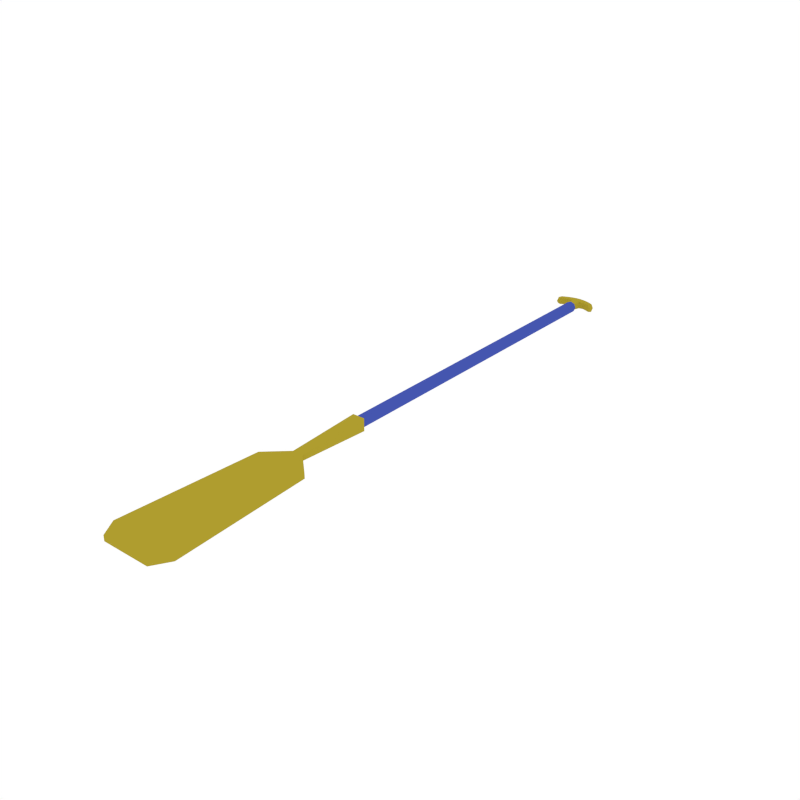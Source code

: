 # Source: Raft_Paddle.blend  (saved by Blender 2.79.0; exported with 4.5.12 LTS)
import bpy
from mathutils import Matrix  # noqa: F401  (used for matrix-valued properties, if any)

bpy.ops.wm.read_factory_settings(use_empty=True)
scene = bpy.context.scene
scene.name = 'Scene'

# ---- collections
col_collection_1 = bpy.data.collections.new('Collection 1'); scene.collection.children.link(col_collection_1)

# ---- materials (node trees are filled in below, after node groups)
mat_brightyellow = bpy.data.materials.new('BrightYellow')
mat_brightyellow.alpha_threshold = 0.0
mat_brightyellow.diffuse_color = (0.4287, 0.3372, 0.02843, 1.0)
mat_brightyellow.roughness = 0.5
mat_blue = bpy.data.materials.new('Blue')
mat_blue.alpha_threshold = 0.0
mat_blue.diffuse_color = (0.05948, 0.09314, 0.4292, 1.0)
mat_blue.roughness = 0.5

# ---- material node trees

# ---- world
world_world = bpy.data.worlds.new('World'); scene.world = world_world
world_world.color = (1.0, 1.0, 1.0)
world_world.use_sun_shadow = False
world_world.sun_shadow_jitter_overblur = 0.0
world_world.cycles.sampling_method = 'NONE'
world_world.cycles.sample_map_resolution = 256

# ---- meshes
me_cylinder_024 = bpy.data.meshes.new('Cylinder.024')
me_cylinder_024.from_pydata([(-3.79e-10, -1.529, -0.07017), (-3.79e-10, 2.731, -0.07017), (0.04962, -1.529, -0.04962), (0.04962, 2.731, -0.04962), (0.07017, -1.529, 1.122e-07), (0.07017, 2.731, -1.062e-07), (0.04962, -1.529, 0.04962), (0.04962, 2.731, 0.04962), (-6.514e-09, -1.529, 0.07017), (-6.514e-09, 2.731, 0.07017), (-0.04962, -1.529, 0.04962), (-0.04962, 2.731, 0.04962), (-0.07017, -1.529, 1.083e-07), (-0.07017, 2.731, -1.101e-07), (-0.04962, -1.529, -0.04962), (-0.04962, 2.731, -0.04962), (-0.055, 2.779, -1.22e-07), (2.954e-07, 2.908, 0.055), (0.055, 2.779, -1.22e-07), (2.954e-07, 2.779, -0.055), (2.954e-07, 2.779, 0.055), (2.954e-07, 2.96, -1.22e-07), (0.2163, 2.848, 0.055), (-0.2163, 2.848, -0.055), (2.954e-07, 2.908, -0.055), (-0.2626, 2.822, -1.22e-07), (0.2626, 2.822, -1.22e-07), (-0.2163, 2.796, -1.22e-07), (-0.2163, 2.9, -1.22e-07), (0.2163, 2.848, -0.055), (-0.2163, 2.848, 0.055), (0.2163, 2.796, -1.22e-07), (0.2163, 2.9, -1.22e-07), (-0.1125, 2.891, 0.055), (-0.1125, 2.943, -1.22e-07), (-0.1125, 2.838, -1.22e-07), (-0.1125, 2.891, -0.055), (0.1125, 2.943, -1.22e-07), (0.1125, 2.838, -1.22e-07), (0.1125, 2.891, -0.055), (0.1125, 2.891, 0.055), (-0.04125, 2.779, -0.04125), (-0.055, 2.703, -1.22e-07), (-0.04125, 2.779, 0.04125), (-0.06937, 2.832, -1.22e-07), (2.954e-07, 2.849, -0.055), (2.954e-07, 2.849, 0.055), (0.06937, 2.832, -1.22e-07), (0.04125, 2.779, -0.04125), (0.04125, 2.779, 0.04125), (0.055, 2.703, -1.22e-07), (2.954e-07, 2.703, -0.055), (2.954e-07, 2.703, 0.055), (-0.05562, 2.956, -1.22e-07), (2.954e-07, 2.947, -0.04125), (2.954e-07, 2.947, 0.04125), (0.05562, 2.956, -1.22e-07), (0.05562, 2.903, 0.055), (-0.05562, 2.903, 0.055), (-0.05562, 2.903, -0.055), (0.05562, 2.903, -0.055), (-0.251, 2.79, -1.22e-07), (0.251, 2.79, -1.22e-07), (-0.251, 2.868, -1.22e-07), (0.251, 2.868, -1.22e-07), (0.251, 2.829, 0.04125), (-0.251, 2.829, 0.04125), (-0.251, 2.829, -0.04125), (0.251, 2.829, -0.04125), (-0.2163, 2.809, -0.04125), (-0.1125, 2.93, -0.04125), (0.2163, 2.809, 0.04125), (0.1125, 2.93, 0.04125), (-0.2163, 2.809, 0.04125), (-0.1125, 2.93, 0.04125), (0.2163, 2.887, -0.04125), (0.1125, 2.851, -0.04125), (-0.1125, 2.851, -0.04125), (-0.2163, 2.887, -0.04125), (-0.1125, 2.851, 0.04125), (-0.2163, 2.887, 0.04125), (-0.1672, 2.872, 0.055), (-0.1672, 2.924, -1.22e-07), (-0.1672, 2.819, -1.22e-07), (-0.1672, 2.872, -0.055), (0.1125, 2.851, 0.04125), (0.2163, 2.887, 0.04125), (0.1125, 2.93, -0.04125), (0.2163, 2.809, -0.04125), (0.1672, 2.924, -1.22e-07), (0.1672, 2.819, -1.22e-07), (0.1672, 2.872, -0.055), (0.1672, 2.872, 0.055), (-0.04125, 2.703, -0.04125), (-0.04125, 2.703, 0.04125), (-0.0554, 2.849, -0.0462), (-0.0554, 2.849, 0.0462), (0.04125, 2.703, -0.04125), (0.04125, 2.703, 0.04125), (0.0554, 2.849, -0.0462), (0.0554, 2.849, 0.0462), (-0.05562, 2.943, 0.04125), (-0.05562, 2.943, -0.04125), (0.05562, 2.943, -0.04125), (0.05562, 2.943, 0.04125), (-0.242, 2.805, 0.03056), (-0.242, 2.805, -0.03056), (0.242, 2.805, 0.03056), (0.242, 2.805, -0.03056), (-0.242, 2.863, 0.03056), (-0.242, 2.863, -0.03056), (0.242, 2.863, 0.03056), (0.242, 2.863, -0.03056), (-0.1672, 2.832, -0.04125), (-0.1672, 2.911, -0.04125), (-0.1672, 2.832, 0.04125), (-0.1672, 2.911, 0.04125), (0.1672, 2.832, 0.04125), (0.1672, 2.911, 0.04125), (0.1672, 2.911, -0.04125), (0.1672, 2.832, -0.04125), (-0.06623, -2.368, -0.03329), (-0.06623, -2.368, 0.03329), (-0.07642, -1.453, -0.07642), (-0.07642, -1.453, 0.07642), (0.06623, -2.368, -0.03329), (0.06623, -2.368, 0.03329), (0.07642, -1.453, -0.07642), (0.07642, -1.453, 0.07642), (-0.3202, -2.602, -0.03329), (-0.3202, -2.602, 0.03329), (0.3202, -2.602, 0.03329), (0.3202, -2.602, -0.03329), (-0.42, -4.304, -0.03329), (-0.42, -4.304, 0.03329), (0.42, -4.304, 0.03329), (0.42, -4.304, -0.03329), (-0.2962, -4.506, -0.03329), (-0.2962, -4.506, 0.03329), (0.2962, -4.506, 0.03329), (0.2962, -4.506, -0.03329)], [], [(0, 1, 3, 2), (2, 3, 5, 4), (4, 5, 7, 6), (6, 7, 9, 8), (8, 9, 11, 10), (10, 11, 13, 12), (3, 1, 15, 13, 11, 9, 7, 5), (12, 13, 15, 14), (14, 15, 1, 0), (0, 2, 4, 6, 8, 10, 12, 14), (16, 41, 93, 42), (16, 42, 94, 43), (16, 43, 96, 44), (16, 44, 95, 41), (17, 58, 96, 46), (17, 46, 100, 57), (17, 57, 104, 55), (17, 55, 101, 58), (18, 48, 99, 47), (18, 47, 100, 49), (18, 49, 98, 50), (18, 50, 97, 48), (19, 41, 95, 45), (19, 45, 99, 48), (19, 48, 97, 51), (19, 51, 93, 41), (20, 49, 100, 46), (20, 46, 96, 43), (20, 43, 94, 52), (20, 52, 98, 49), (21, 54, 102, 53), (21, 53, 101, 55), (21, 55, 104, 56), (21, 56, 103, 54), (22, 86, 118, 92), (22, 92, 117, 71), (22, 71, 107, 65), (22, 65, 111, 86), (23, 78, 114, 84), (23, 84, 113, 69), (23, 69, 106, 67), (23, 67, 110, 78), (24, 60, 99, 45), (24, 45, 95, 59), (24, 59, 102, 54), (24, 54, 103, 60), (25, 67, 106, 61), (25, 61, 105, 66), (25, 66, 109, 63), (25, 63, 110, 67), (26, 65, 107, 62), (26, 62, 108, 68), (26, 68, 112, 64), (26, 64, 111, 65), (27, 69, 113, 83), (27, 83, 115, 73), (27, 73, 105, 61), (27, 61, 106, 69), (28, 80, 116, 82), (28, 82, 114, 78), (28, 78, 110, 63), (28, 63, 109, 80), (29, 88, 120, 91), (29, 91, 119, 75), (29, 75, 112, 68), (29, 68, 108, 88), (30, 73, 115, 81), (30, 81, 116, 80), (30, 80, 109, 66), (30, 66, 105, 73), (31, 71, 117, 90), (31, 90, 120, 88), (31, 88, 108, 62), (31, 62, 107, 71), (32, 75, 119, 89), (32, 89, 118, 86), (32, 86, 111, 64), (32, 64, 112, 75), (33, 79, 96, 58), (33, 58, 101, 74), (33, 74, 116, 81), (33, 81, 115, 79), (34, 74, 101, 53), (34, 53, 102, 70), (34, 70, 114, 82), (34, 82, 116, 74), (35, 77, 95, 44), (35, 44, 96, 79), (35, 79, 115, 83), (35, 83, 113, 77), (36, 70, 102, 59), (36, 59, 95, 77), (36, 77, 113, 84), (36, 84, 114, 70), (37, 87, 103, 56), (37, 56, 104, 72), (37, 72, 118, 89), (37, 89, 119, 87), (38, 85, 100, 47), (38, 47, 99, 76), (38, 76, 120, 90), (38, 90, 117, 85), (39, 76, 99, 60), (39, 60, 103, 87), (39, 87, 119, 91), (39, 91, 120, 76), (40, 72, 104, 57), (40, 57, 100, 85), (40, 85, 117, 92), (40, 92, 118, 72), (121, 122, 124, 123), (123, 124, 128, 127), (127, 128, 126, 125), (126, 122, 130, 131), (123, 127, 125, 121), (128, 124, 122, 126), (131, 130, 134, 135), (125, 126, 131, 132), (122, 121, 129, 130), (121, 125, 132, 129), (133, 136, 140, 137), (132, 131, 135, 136), (129, 132, 136, 133), (130, 129, 133, 134), (140, 139, 138, 137), (134, 133, 137, 138), (135, 134, 138, 139), (136, 135, 139, 140)])
me_cylinder_024.polygons.foreach_set('material_index', [1, 1, 1, 1, 1, 1, 1, 1, 1, 1, 0, 0, 0, 0, 0, 0, 0, 0, 0, 0, 0, 0, 0, 0, 0, 0, 0, 0, 0, 0, 0, 0, 0, 0, 0, 0, 0, 0, 0, 0, 0, 0, 0, 0, 0, 0, 0, 0, 0, 0, 0, 0, 0, 0, 0, 0, 0, 0, 0, 0, 0, 0, 0, 0, 0, 0, 0, 0, 0, 0, 0, 0, 0, 0, 0, 0, 0, 0, 0, 0, 0, 0, 0, 0, 0, 0, 0, 0, 0, 0, 0, 0, 0, 0, 0, 0, 0, 0, 0, 0, 0, 0, 0, 0, 0, 0, 0, 0, 0, 0, 0, 0, 0, 0, 0, 0, 0, 0, 0, 0, 0, 0, 0, 0, 0, 0, 0, 0])
me_cylinder_024.materials.append(mat_brightyellow)
me_cylinder_024.materials.append(mat_blue)
me_cylinder_024.use_remesh_preserve_volume = False
me_cylinder_024.use_remesh_preserve_attributes = False
me_cylinder_024.use_mirror_vertex_groups = False
me_cylinder_024.update()

# ---- objects
ob_raft_paddle = bpy.data.objects.new('Raft_Paddle', me_cylinder_024)

# ---- transforms, parenting, visibility, modifiers, constraints
ob_raft_paddle.location = (0.0, 0.0, 0.0)
ob_raft_paddle.scale = (1.989, 1.989, 1.989)
ob_raft_paddle.lineart.crease_threshold = 0.0
_vg = ob_raft_paddle.vertex_groups.new(name='Group')

# ---- collection membership
col_collection_1.objects.link(ob_raft_paddle)

# ---- scene / render settings (as saved in the file)
scene.frame_start = 1; scene.frame_end = 250; scene.frame_set(0)
scene.render.engine = 'CYCLES'
scene.render.resolution_x = 1000
scene.render.resolution_y = 1000
scene.render.dither_intensity = 0.0
scene.cycles.samples = 200
scene.cycles.sampling_pattern = 'TABULATED_SOBOL'
scene.cycles.light_sampling_threshold = 0.0
scene.cycles.use_adaptive_sampling = False
scene.cycles.use_light_tree = False
scene.cycles.caustics_reflective = False
scene.cycles.caustics_refractive = False
scene.cycles.blur_glossy = 0.0
scene.cycles.max_bounces = 2
scene.cycles.pixel_filter_type = 'GAUSSIAN'
scene.cycles.sample_clamp_indirect = 0.0
scene.view_settings.view_transform = 'Standard'
bpy.context.view_layer.update()

# ---- added for rendering (the .blend has no active camera): camera
cam_auto = bpy.data.cameras.new('AutoCamera')
cam_auto.lens = 50.0
cam_auto.sensor_width = 36.0
cam_auto.clip_end = 1000.0
ob_auto_camera = bpy.data.objects.new('AutoCamera', cam_auto)
scene.collection.objects.link(ob_auto_camera)
ob_auto_camera.location = (13.8312, -18.1352, 11.065)
ob_auto_camera.rotation_euler = (1.09748, -7.21219e-08, 0.694738)
scene.camera = ob_auto_camera
bpy.context.view_layer.update()
